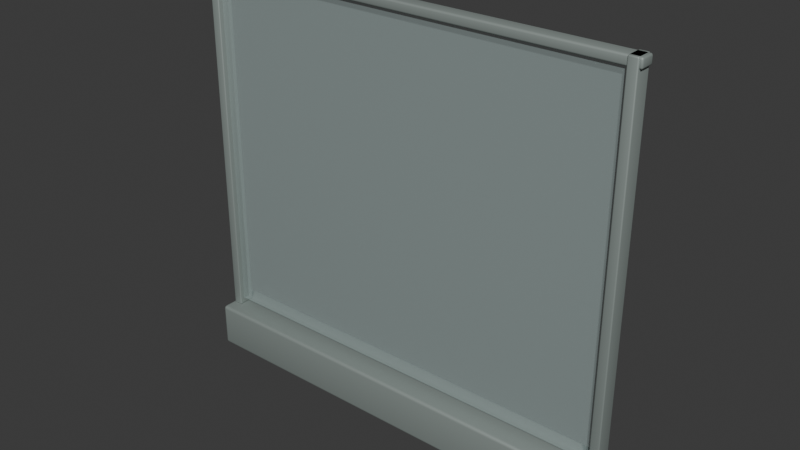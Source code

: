 # Source: balcony-rail-glass.blend  (saved by Blender 5.2.44; exported with 4.5.12 LTS)
import bpy
from mathutils import Matrix  # noqa: F401  (used for matrix-valued properties, if any)

bpy.ops.wm.read_factory_settings(use_empty=True)
scene = bpy.context.scene
scene.name = 'Scene'

# ---- collections
col_collection = bpy.data.collections.new('Collection'); scene.collection.children.link(col_collection)

# ---- materials (node trees are filled in below, after node groups)
mat_variant_surface_metal = bpy.data.materials.new('variant-surface-metal')
mat_variant_surface_metal.diffuse_color = (0.31, 0.36, 0.34, 1.0)
mat_clear_balcony_glass = bpy.data.materials.new('clear-balcony-glass')
mat_clear_balcony_glass.diffuse_color = (0.65, 0.81, 0.79, 1.0)

# ---- material node trees
mat_variant_surface_metal.use_nodes = True; mat_variant_surface_metal.node_tree.nodes.clear()
_N = mat_variant_surface_metal.node_tree.nodes; _L = mat_variant_surface_metal.node_tree.links
n0 = _N.new('ShaderNodeBsdfPrincipled'); n0.name = 'Principled BSDF'; n0.location = (-200, 100)
n0.inputs[0].default_value = (0.31, 0.36, 0.34, 1.0)
n0.inputs[1].default_value = 0.35
n0.inputs[2].default_value = 0.62
n0.inputs[10].default_value = 0.005
n1 = _N.new('ShaderNodeOutputMaterial'); n1.name = 'Material Output'; n1.location = (200, 100)
_L.new(n0.outputs[0], n1.inputs[0])
n1.is_active_output = True
mat_clear_balcony_glass.use_nodes = True; mat_clear_balcony_glass.node_tree.nodes.clear()
_N = mat_clear_balcony_glass.node_tree.nodes; _L = mat_clear_balcony_glass.node_tree.links
n0 = _N.new('ShaderNodeBsdfPrincipled'); n0.name = 'Principled BSDF'; n0.location = (-200, 100)
n0.inputs[0].default_value = (0.65, 0.81, 0.79, 1.0)
n0.inputs[2].default_value = 0.14
n0.inputs[4].default_value = 0.2
n0.inputs[10].default_value = 0.005
n1 = _N.new('ShaderNodeOutputMaterial'); n1.name = 'Material Output'; n1.location = (200, 100)
_L.new(n0.outputs[0], n1.inputs[0])
n1.is_active_output = True

# ---- world
world_world = bpy.data.worlds.new('World'); scene.world = world_world
world_world.use_nodes = True; world_world.node_tree.nodes.clear()
_N = world_world.node_tree.nodes; _L = world_world.node_tree.links
n0 = _N.new('ShaderNodeOutputWorld'); n0.name = 'World Output'; n0.location = (200, 100)
n1 = _N.new('ShaderNodeBackground'); n1.name = 'Background'; n1.location = (-200, 100)
n1.inputs[0].default_value = (0.05088, 0.05088, 0.05088, 1.0)
_L.new(n1.outputs[0], n0.inputs[0])
n0.is_active_output = True
world_world.color = (0.05088, 0.05088, 0.05088)
world_world.sun_shadow_jitter_overblur = 0.0

# ---- meshes
me_cube_087 = bpy.data.meshes.new('Cube.087')
me_cube_087.from_pydata([(-0.592, -0.052, 0.0), (-0.592, -0.06, 0.008), (-0.6, -0.052, 0.008), (-0.592, -0.05599, 0.001069), (-0.596, -0.052, 0.001069), (-0.5958, -0.05583, 0.002107), (-0.596, -0.05893, 0.008), (-0.592, -0.05893, 0.004005), (-0.5958, -0.05789, 0.004174), (-0.5989, -0.052, 0.004005), (-0.5989, -0.05599, 0.008), (-0.5979, -0.05583, 0.004174), (-0.592, -0.06, 0.112), (-0.592, -0.052, 0.12), (-0.6, -0.052, 0.112), (-0.592, -0.05893, 0.116), (-0.596, -0.05893, 0.112), (-0.5958, -0.05789, 0.1158), (-0.596, -0.052, 0.1189), (-0.592, -0.05599, 0.1189), (-0.5958, -0.05583, 0.1179), (-0.5989, -0.05599, 0.112), (-0.5989, -0.052, 0.116), (-0.5979, -0.05583, 0.1158), (-0.592, 0.052, 0.0), (-0.6, 0.052, 0.008), (-0.592, 0.06, 0.008), (-0.596, 0.052, 0.001069), (-0.592, 0.05599, 0.001069), (-0.5958, 0.05583, 0.002107), (-0.5989, 0.05599, 0.008), (-0.5989, 0.052, 0.004005), (-0.5979, 0.05583, 0.004174), (-0.592, 0.05893, 0.004005), (-0.596, 0.05893, 0.008), (-0.5958, 0.05789, 0.004174), (-0.592, 0.052, 0.12), (-0.592, 0.06, 0.112), (-0.6, 0.052, 0.112), (-0.592, 0.05599, 0.1189), (-0.596, 0.052, 0.1189), (-0.5958, 0.05583, 0.1179), (-0.596, 0.05893, 0.112), (-0.592, 0.05893, 0.116), (-0.5958, 0.05789, 0.1158), (-0.5989, 0.052, 0.116), (-0.5989, 0.05599, 0.112), (-0.5979, 0.05583, 0.1158), (0.592, -0.052, 0.0), (0.6, -0.052, 0.008), (0.592, -0.06, 0.008), (0.596, -0.052, 0.001069), (0.592, -0.05599, 0.001069), (0.5958, -0.05583, 0.002107), (0.5989, -0.05599, 0.008), (0.5989, -0.052, 0.004005), (0.5979, -0.05583, 0.004174), (0.592, -0.05893, 0.004005), (0.596, -0.05893, 0.008), (0.5958, -0.05789, 0.004174), (0.592, -0.052, 0.12), (0.592, -0.06, 0.112), (0.6, -0.052, 0.112), (0.592, -0.05599, 0.1189), (0.596, -0.052, 0.1189), (0.5958, -0.05583, 0.1179), (0.596, -0.05893, 0.112), (0.592, -0.05893, 0.116), (0.5958, -0.05789, 0.1158), (0.5989, -0.052, 0.116), (0.5989, -0.05599, 0.112), (0.5979, -0.05583, 0.1158), (0.592, 0.052, 0.0), (0.592, 0.06, 0.008), (0.6, 0.052, 0.008), (0.592, 0.05599, 0.001069), (0.596, 0.052, 0.001069), (0.5958, 0.05583, 0.002107), (0.596, 0.05893, 0.008), (0.592, 0.05893, 0.004005), (0.5958, 0.05789, 0.004174), (0.5989, 0.052, 0.004005), (0.5989, 0.05599, 0.008), (0.5979, 0.05583, 0.004174), (0.592, 0.052, 0.12), (0.6, 0.052, 0.112), (0.592, 0.06, 0.112), (0.596, 0.052, 0.1189), (0.592, 0.05599, 0.1189), (0.5958, 0.05583, 0.1179), (0.5989, 0.05599, 0.112), (0.5989, 0.052, 0.116), (0.5979, 0.05583, 0.1158), (0.592, 0.05893, 0.116), (0.596, 0.05893, 0.112), (0.5958, 0.05789, 0.1158)], [], [(0, 3, 5, 4), (3, 7, 8, 5), (1, 6, 8, 7), (6, 10, 11, 8), (2, 9, 11, 10), (9, 4, 5, 11), (5, 8, 11), (12, 15, 17, 16), (15, 19, 20, 17), (13, 18, 20, 19), (18, 22, 23, 20), (14, 21, 23, 22), (21, 16, 17, 23), (17, 20, 23), (24, 27, 29, 28), (27, 31, 32, 29), (25, 30, 32, 31), (30, 34, 35, 32), (26, 33, 35, 34), (33, 28, 29, 35), (29, 32, 35), (36, 39, 41, 40), (39, 43, 44, 41), (37, 42, 44, 43), (42, 46, 47, 44), (38, 45, 47, 46), (45, 40, 41, 47), (41, 44, 47), (48, 51, 53, 52), (51, 55, 56, 53), (49, 54, 56, 55), (54, 58, 59, 56), (50, 57, 59, 58), (57, 52, 53, 59), (53, 56, 59), (60, 63, 65, 64), (63, 67, 68, 65), (61, 66, 68, 67), (66, 70, 71, 68), (62, 69, 71, 70), (69, 64, 65, 71), (65, 68, 71), (72, 75, 77, 76), (75, 79, 80, 77), (73, 78, 80, 79), (78, 82, 83, 80), (74, 81, 83, 82), (81, 76, 77, 83), (77, 80, 83), (84, 87, 89, 88), (87, 91, 92, 89), (85, 90, 92, 91), (90, 94, 95, 92), (86, 93, 95, 94), (93, 88, 89, 95), (89, 92, 95), (24, 0, 4, 27), (27, 4, 9, 31), (31, 9, 2, 25), (1, 12, 16, 6), (6, 16, 21, 10), (10, 21, 14, 2), (13, 36, 40, 18), (18, 40, 45, 22), (22, 45, 38, 14), (37, 26, 34, 42), (42, 34, 30, 46), (46, 30, 25, 38), (72, 24, 28, 75), (75, 28, 33, 79), (79, 33, 26, 73), (36, 84, 88, 39), (39, 88, 93, 43), (43, 93, 86, 37), (85, 74, 82, 90), (90, 82, 78, 94), (94, 78, 73, 86), (48, 72, 76, 51), (51, 76, 81, 55), (55, 81, 74, 49), (84, 60, 64, 87), (87, 64, 69, 91), (91, 69, 62, 85), (61, 50, 58, 66), (66, 58, 54, 70), (70, 54, 49, 62), (0, 48, 52, 3), (3, 52, 57, 7), (7, 57, 50, 1), (60, 13, 19, 63), (63, 19, 15, 67), (67, 15, 12, 61), (24, 72, 48, 0), (2, 14, 38, 25), (50, 61, 12, 1), (84, 36, 13, 60), (26, 37, 86, 73), (74, 85, 62, 49)])
me_cube_087.polygons.foreach_set('use_smooth', [True] * 98)
_uv = me_cube_087.uv_layers.new(name='UVMap')
_uv.uv.foreach_set('vector', [0.6165, 1.901, 0.6231, 1.901, 0.6228, 1.906, 0.6165, 1.907, 0.2036, 0.01999, 0.1988, 0.01999, 0.1985, 0.01366, 0.2019, 0.01366, 0.1922, 0.01999, 0.1922, 0.01338, 0.1985, 0.01366, 0.1988, 0.01999, 1.03, 0.2036, 1.029, 0.1988, 1.035, 0.1985, 1.036, 0.2019, 1.028, 0.1922, 1.035, 0.1922, 1.035, 0.1985, 1.029, 0.1988, 1.035, 0.1922, 1.041, 0.1922, 1.039, 0.1985, 1.035, 0.1985, 1.039, 0.1985, 1.036, 0.2019, 1.035, 0.1985, 0.01999, 0.01999, 0.01338, 0.01999, 0.01366, 0.01366, 0.01999, 0.01338, 0.645, 1.896, 0.6498, 1.895, 0.6501, 1.901, 0.6467, 1.902, 0.6565, 1.894, 0.6565, 1.901, 0.6501, 1.901, 0.6498, 1.895, 0.6565, 1.901, 0.6565, 1.907, 0.6501, 1.906, 0.6501, 1.901, 0.863, 0.1922, 0.8635, 0.1988, 0.8579, 0.1985, 0.8571, 0.1922, 0.01999, 0.00852, 0.01999, 0.01338, 0.01366, 0.01366, 0.01366, 0.01024, 0.6467, 1.902, 0.6501, 1.901, 0.6501, 1.906, 0.4443, 1.901, 0.4443, 1.907, 0.438, 1.906, 0.4377, 1.901, 1.041, 0.01999, 1.035, 0.01999, 1.035, 0.01366, 1.039, 0.01366, 1.028, 0.01999, 1.029, 0.01338, 1.035, 0.01366, 1.035, 0.01999, 1.029, 0.01338, 1.03, 0.00852, 1.036, 0.01024, 1.035, 0.01366, 0.4043, 1.98, 0.4109, 1.98, 0.4106, 1.986, 0.4043, 1.987, 0.4109, 1.98, 0.4158, 1.98, 0.4141, 1.986, 0.4106, 1.986, 1.039, 0.01366, 1.035, 0.01366, 1.036, 0.01024, 0.8286, 1.894, 0.8352, 1.895, 0.8349, 1.901, 0.8286, 1.901, 0.8352, 1.895, 0.8401, 1.896, 0.8384, 1.902, 0.8349, 1.901, 0.2321, 1.98, 0.2321, 1.987, 0.2258, 1.986, 0.2255, 1.98, 0.2321, 1.987, 0.2321, 1.991, 0.2258, 1.99, 0.2258, 1.986, 0.863, 0.01999, 0.8571, 0.01999, 0.8579, 0.01366, 0.8635, 0.01338, 0.8286, 1.907, 0.8286, 1.901, 0.8349, 1.901, 0.8349, 1.906, 0.8349, 1.901, 0.8384, 1.902, 0.8349, 1.906, 0.6165, 0.0214, 0.6165, 0.01456, 0.6228, 0.01434, 0.6231, 0.0209, 0.6165, 0.01456, 0.6165, 0.00852, 0.6228, 0.01009, 0.6228, 0.01434, 1.035, 0.2321, 1.035, 0.2255, 1.04, 0.2258, 1.041, 0.2321, 0.1922, 1.991, 0.1922, 1.987, 0.1985, 1.986, 0.1985, 1.99, 0.1922, 1.98, 0.1988, 1.98, 0.1985, 1.986, 0.1922, 1.987, 0.6279, 0.01953, 0.6231, 0.0209, 0.6228, 0.01434, 0.6262, 0.01337, 0.6228, 0.01434, 0.6228, 0.01009, 0.6262, 0.01337, 0.6565, 0.01436, 0.6498, 0.01486, 0.6501, 0.009275, 0.6565, 0.00852, 0.00852, 1.98, 0.01338, 1.98, 0.01366, 1.986, 0.01024, 1.986, 0.01999, 1.98, 0.01999, 1.987, 0.01366, 1.986, 0.01338, 1.98, 0.8681, 0.2207, 0.8695, 0.2255, 0.8629, 0.2258, 0.862, 0.2224, 0.87, 0.2321, 0.8632, 0.2321, 0.8629, 0.2258, 0.8695, 0.2255, 0.8632, 0.2321, 0.8571, 0.2321, 0.8587, 0.2258, 0.8629, 0.2258, 0.8587, 0.2258, 0.862, 0.2224, 0.8629, 0.2258, 0.4443, 0.0214, 0.4377, 0.0209, 0.438, 0.01434, 0.4443, 0.01456, 0.4377, 0.0209, 0.4328, 0.01953, 0.4345, 0.01337, 0.438, 0.01434, 0.4043, 0.01999, 0.4043, 0.01338, 0.4106, 0.01366, 0.4109, 0.01999, 0.4043, 0.01338, 0.4043, 0.00852, 0.4106, 0.01024, 0.4106, 0.01366, 1.035, 0.4043, 1.041, 0.4043, 1.04, 0.4106, 1.035, 0.4109, 0.4443, 0.00852, 0.4443, 0.01456, 0.438, 0.01434, 0.438, 0.01009, 0.438, 0.01434, 0.4345, 0.01337, 0.438, 0.01009, 0.8286, 0.01436, 0.8286, 0.00852, 0.8349, 0.009275, 0.8352, 0.01486, 0.8571, 0.4043, 0.8632, 0.4043, 0.8629, 0.4106, 0.8587, 0.4106, 0.87, 0.4043, 0.8695, 0.4109, 0.8629, 0.4106, 0.8632, 0.4043, 0.8695, 0.4109, 0.8681, 0.4158, 0.862, 0.4141, 0.8629, 0.4106, 0.2321, 0.01999, 0.2255, 0.01999, 0.2258, 0.01366, 0.2321, 0.01338, 0.2255, 0.01999, 0.2207, 0.01999, 0.2224, 0.01366, 0.2258, 0.01366, 0.8587, 0.4106, 0.8629, 0.4106, 0.862, 0.4141, 0.4443, 1.901, 0.6165, 1.901, 0.6165, 1.907, 0.4443, 1.907, 1.041, 0.01999, 1.041, 0.1922, 1.035, 0.1922, 1.035, 0.01999, 1.035, 0.01999, 1.035, 0.1922, 1.028, 0.1922, 1.028, 0.01999, 0.1922, 0.01999, 0.01999, 0.01999, 0.01999, 0.01338, 0.1922, 0.01338, 0.1922, 0.01338, 0.01999, 0.01338, 0.01999, 0.00852, 0.1922, 0.00852, 1.029, 0.1988, 0.8635, 0.1988, 0.863, 0.1922, 1.028, 0.1922, 0.6565, 1.894, 0.8286, 1.894, 0.8286, 1.901, 0.6565, 1.901, 0.6565, 1.901, 0.8286, 1.901, 0.8286, 1.907, 0.6565, 1.907, 0.8571, 0.1922, 0.8571, 0.01999, 0.863, 0.01999, 0.863, 0.1922, 0.2321, 1.98, 0.4043, 1.98, 0.4043, 1.987, 0.2321, 1.987, 0.2321, 1.987, 0.4043, 1.987, 0.4043, 1.991, 0.2321, 1.991, 0.8635, 0.01338, 1.029, 0.01338, 1.028, 0.01999, 0.863, 0.01999, 0.4443, 0.0214, 0.4443, 1.901, 0.4377, 1.901, 0.4377, 0.0209, 0.4158, 0.01999, 0.4158, 1.98, 0.4109, 1.98, 0.4109, 0.01999, 0.4109, 0.01999, 0.4109, 1.98, 0.4043, 1.98, 0.4043, 0.01999, 0.8286, 1.894, 0.8286, 0.01436, 0.8352, 0.01486, 0.8352, 1.895, 0.2207, 1.98, 0.2207, 0.01999, 0.2255, 0.01999, 0.2255, 1.98, 0.2255, 1.98, 0.2255, 0.01999, 0.2321, 0.01999, 0.2321, 1.98, 0.87, 0.4043, 1.035, 0.4043, 1.035, 0.4109, 0.8695, 0.4109, 0.2321, 0.00852, 0.4043, 0.00852, 0.4043, 0.01338, 0.2321, 0.01338, 0.2321, 0.01338, 0.4043, 0.01338, 0.4043, 0.01999, 0.2321, 0.01999, 0.6165, 0.0214, 0.4443, 0.0214, 0.4443, 0.01456, 0.6165, 0.01456, 0.6165, 0.01456, 0.4443, 0.01456, 0.4443, 0.00852, 0.6165, 0.00852, 1.041, 0.2321, 1.041, 0.4043, 1.035, 0.4043, 1.035, 0.2321, 0.8286, 0.01436, 0.6565, 0.01436, 0.6565, 0.00852, 0.8286, 0.00852, 0.8571, 0.4043, 0.8571, 0.2321, 0.8632, 0.2321, 0.8632, 0.4043, 0.8632, 0.4043, 0.8632, 0.2321, 0.87, 0.2321, 0.87, 0.4043, 0.01999, 1.98, 0.1922, 1.98, 0.1922, 1.987, 0.01999, 1.987, 0.01999, 1.987, 0.1922, 1.987, 0.1922, 1.991, 0.01999, 1.991, 0.8695, 0.2255, 1.035, 0.2255, 1.035, 0.2321, 0.87, 0.2321, 0.6165, 1.901, 0.6165, 0.0214, 0.6231, 0.0209, 0.6231, 1.901, 0.2036, 0.01999, 0.2036, 1.98, 0.1988, 1.98, 0.1988, 0.01999, 0.1988, 0.01999, 0.1988, 1.98, 0.1922, 1.98, 0.1922, 0.01999, 0.6565, 0.01436, 0.6565, 1.894, 0.6498, 1.895, 0.6498, 0.01486, 0.00852, 1.98, 0.00852, 0.01999, 0.01338, 0.01999, 0.01338, 1.98, 0.01338, 1.98, 0.01338, 0.01999, 0.01999, 0.01999, 0.01999, 1.98, 0.4443, 1.901, 0.4443, 0.0214, 0.6165, 0.0214, 0.6165, 1.901, 1.028, 0.1922, 0.863, 0.1922, 0.863, 0.01999, 1.028, 0.01999, 0.1922, 1.98, 0.01999, 1.98, 0.01999, 0.01999, 0.1922, 0.01999, 0.8286, 0.01436, 0.8286, 1.894, 0.6565, 1.894, 0.6565, 0.01436, 0.4043, 1.98, 0.2321, 1.98, 0.2321, 0.01999, 0.4043, 0.01999, 1.035, 0.4043, 0.87, 0.4043, 0.87, 0.2321, 1.035, 0.2321])
me_cube_087.materials.append(mat_variant_surface_metal)
me_cube_087.update()
me_cube_088 = bpy.data.meshes.new('Cube.088')
me_cube_088.from_pydata([(-0.573, -0.007, 0.135), (-0.573, -0.009, 0.137), (-0.575, -0.007, 0.137), (-0.573, -0.007999, 0.1353), (-0.574, -0.007, 0.1353), (-0.574, -0.007956, 0.1355), (-0.574, -0.008733, 0.137), (-0.573, -0.008733, 0.136), (-0.574, -0.008473, 0.136), (-0.5747, -0.007, 0.136), (-0.5747, -0.007999, 0.137), (-0.5745, -0.007956, 0.136), (-0.573, -0.009, 1.083), (-0.573, -0.007, 1.085), (-0.575, -0.007, 1.083), (-0.573, -0.008733, 1.084), (-0.574, -0.008733, 1.083), (-0.574, -0.008473, 1.084), (-0.574, -0.007, 1.085), (-0.573, -0.007999, 1.085), (-0.574, -0.007956, 1.084), (-0.5747, -0.007999, 1.083), (-0.5747, -0.007, 1.084), (-0.5745, -0.007956, 1.084), (-0.573, 0.007, 0.135), (-0.575, 0.007, 0.137), (-0.573, 0.009, 0.137), (-0.574, 0.007, 0.1353), (-0.573, 0.007999, 0.1353), (-0.574, 0.007956, 0.1355), (-0.5747, 0.007999, 0.137), (-0.5747, 0.007, 0.136), (-0.5745, 0.007956, 0.136), (-0.573, 0.008733, 0.136), (-0.574, 0.008733, 0.137), (-0.574, 0.008473, 0.136), (-0.573, 0.007, 1.085), (-0.573, 0.009, 1.083), (-0.575, 0.007, 1.083), (-0.573, 0.007999, 1.085), (-0.574, 0.007, 1.085), (-0.574, 0.007956, 1.084), (-0.574, 0.008733, 1.083), (-0.573, 0.008733, 1.084), (-0.574, 0.008473, 1.084), (-0.5747, 0.007, 1.084), (-0.5747, 0.007999, 1.083), (-0.5745, 0.007956, 1.084), (0.573, -0.007, 0.135), (0.575, -0.007, 0.137), (0.573, -0.009, 0.137), (0.574, -0.007, 0.1353), (0.573, -0.007999, 0.1353), (0.574, -0.007956, 0.1355), (0.5747, -0.007999, 0.137), (0.5747, -0.007, 0.136), (0.5745, -0.007956, 0.136), (0.573, -0.008733, 0.136), (0.574, -0.008733, 0.137), (0.574, -0.008473, 0.136), (0.573, -0.007, 1.085), (0.573, -0.009, 1.083), (0.575, -0.007, 1.083), (0.573, -0.007999, 1.085), (0.574, -0.007, 1.085), (0.574, -0.007956, 1.084), (0.574, -0.008733, 1.083), (0.573, -0.008733, 1.084), (0.574, -0.008473, 1.084), (0.5747, -0.007, 1.084), (0.5747, -0.007999, 1.083), (0.5745, -0.007956, 1.084), (0.573, 0.007, 0.135), (0.573, 0.009, 0.137), (0.575, 0.007, 0.137), (0.573, 0.007999, 0.1353), (0.574, 0.007, 0.1353), (0.574, 0.007956, 0.1355), (0.574, 0.008733, 0.137), (0.573, 0.008733, 0.136), (0.574, 0.008473, 0.136), (0.5747, 0.007, 0.136), (0.5747, 0.007999, 0.137), (0.5745, 0.007956, 0.136), (0.573, 0.007, 1.085), (0.575, 0.007, 1.083), (0.573, 0.009, 1.083), (0.574, 0.007, 1.085), (0.573, 0.007999, 1.085), (0.574, 0.007956, 1.084), (0.5747, 0.007999, 1.083), (0.5747, 0.007, 1.084), (0.5745, 0.007956, 1.084), (0.573, 0.008733, 1.084), (0.574, 0.008733, 1.083), (0.574, 0.008473, 1.084)], [], [(0, 3, 5, 4), (3, 7, 8, 5), (1, 6, 8, 7), (6, 10, 11, 8), (2, 9, 11, 10), (9, 4, 5, 11), (5, 8, 11), (12, 15, 17, 16), (15, 19, 20, 17), (13, 18, 20, 19), (18, 22, 23, 20), (14, 21, 23, 22), (21, 16, 17, 23), (17, 20, 23), (24, 27, 29, 28), (27, 31, 32, 29), (25, 30, 32, 31), (30, 34, 35, 32), (26, 33, 35, 34), (33, 28, 29, 35), (29, 32, 35), (36, 39, 41, 40), (39, 43, 44, 41), (37, 42, 44, 43), (42, 46, 47, 44), (38, 45, 47, 46), (45, 40, 41, 47), (41, 44, 47), (48, 51, 53, 52), (51, 55, 56, 53), (49, 54, 56, 55), (54, 58, 59, 56), (50, 57, 59, 58), (57, 52, 53, 59), (53, 56, 59), (60, 63, 65, 64), (63, 67, 68, 65), (61, 66, 68, 67), (66, 70, 71, 68), (62, 69, 71, 70), (69, 64, 65, 71), (65, 68, 71), (72, 75, 77, 76), (75, 79, 80, 77), (73, 78, 80, 79), (78, 82, 83, 80), (74, 81, 83, 82), (81, 76, 77, 83), (77, 80, 83), (84, 87, 89, 88), (87, 91, 92, 89), (85, 90, 92, 91), (90, 94, 95, 92), (86, 93, 95, 94), (93, 88, 89, 95), (89, 92, 95), (24, 0, 4, 27), (27, 4, 9, 31), (31, 9, 2, 25), (1, 12, 16, 6), (6, 16, 21, 10), (10, 21, 14, 2), (13, 36, 40, 18), (18, 40, 45, 22), (22, 45, 38, 14), (37, 26, 34, 42), (42, 34, 30, 46), (46, 30, 25, 38), (72, 24, 28, 75), (75, 28, 33, 79), (79, 33, 26, 73), (36, 84, 88, 39), (39, 88, 93, 43), (43, 93, 86, 37), (85, 74, 82, 90), (90, 82, 78, 94), (94, 78, 73, 86), (48, 72, 76, 51), (51, 76, 81, 55), (55, 81, 74, 49), (84, 60, 64, 87), (87, 64, 69, 91), (91, 69, 62, 85), (61, 50, 58, 66), (66, 58, 54, 70), (70, 54, 49, 62), (0, 48, 52, 3), (3, 52, 57, 7), (7, 57, 50, 1), (60, 13, 19, 63), (63, 19, 15, 67), (67, 15, 12, 61), (24, 72, 48, 0), (2, 14, 38, 25), (50, 61, 12, 1), (84, 36, 13, 60), (26, 37, 86, 73), (74, 85, 62, 49)])
me_cube_088.polygons.foreach_set('use_smooth', [True] * 98)
_uv = me_cube_088.uv_layers.new(name='UVMap')
_uv.uv.foreach_set('vector', [1.911, 0.009658, 1.91, 0.009583, 1.91, 0.008607, 1.911, 0.00864, 1.91, 0.009583, 1.91, 0.009379, 1.91, 0.008463, 1.91, 0.008607, 0.9415, 0.009449, 0.9415, 0.008465, 0.9425, 0.008506, 0.9425, 0.009449, 0.9415, 0.008465, 0.9415, 0.007741, 0.9425, 0.007997, 0.9425, 0.008506, 1.977, 0.9036, 1.977, 0.9045, 1.976, 0.9044, 1.976, 0.9036, 1.911, 0.007741, 1.911, 0.00864, 1.91, 0.008607, 1.91, 0.007975, 1.91, 0.008607, 1.91, 0.008463, 1.91, 0.007975, 0.009449, 0.009448, 0.008465, 0.009449, 0.008506, 0.008506, 0.009449, 0.008465, 0.008465, 0.009449, 0.007741, 0.009449, 0.007997, 0.008506, 0.008506, 0.008506, 1.958, 0.00861, 1.958, 0.007741, 1.959, 0.007854, 1.959, 0.008685, 1.977, 0.007741, 1.977, 0.00864, 1.976, 0.008607, 1.976, 0.007975, 1.977, 0.009658, 1.976, 0.009583, 1.976, 0.008607, 1.977, 0.00864, 1.976, 0.009583, 1.975, 0.009379, 1.975, 0.008463, 1.976, 0.008607, 1.975, 0.008463, 1.976, 0.007975, 1.976, 0.008607, 1.925, 0.009658, 1.925, 0.00864, 1.926, 0.008607, 1.926, 0.009583, 1.925, 0.00864, 1.925, 0.007741, 1.926, 0.007975, 1.926, 0.008607, 1.991, 0.9036, 1.992, 0.9036, 1.991, 0.9044, 1.991, 0.9045, 1.892, 1.14, 1.892, 1.14, 1.893, 1.14, 1.893, 1.14, 1.892, 1.139, 1.893, 1.139, 1.893, 1.14, 1.892, 1.14, 1.927, 0.009379, 1.926, 0.009583, 1.926, 0.008607, 1.927, 0.008463, 1.926, 0.008607, 1.926, 0.007975, 1.927, 0.008463, 1.944, 0.00861, 1.943, 0.008685, 1.943, 0.007854, 1.944, 0.007741, 0.9587, 1.139, 0.9594, 1.139, 0.9595, 1.14, 0.959, 1.14, 0.9604, 1.139, 0.9604, 1.14, 0.9595, 1.14, 0.9594, 1.139, 1.992, 0.009379, 1.992, 0.009583, 1.991, 0.008607, 1.992, 0.008463, 1.991, 0.009658, 1.991, 0.00864, 1.991, 0.008607, 1.992, 0.009583, 1.991, 0.00864, 1.991, 0.007741, 1.991, 0.007975, 1.991, 0.008607, 1.991, 0.007975, 1.992, 0.008463, 1.991, 0.008607, 1.911, 1.093, 1.911, 1.094, 1.91, 1.093, 1.91, 1.093, 1.991, 1.817, 1.991, 1.816, 1.991, 1.816, 1.991, 1.817, 1.991, 1.815, 1.992, 1.815, 1.991, 1.816, 1.991, 1.816, 1.992, 1.815, 1.992, 1.815, 1.992, 1.816, 1.991, 1.816, 0.9415, 1.139, 0.9425, 1.139, 0.9425, 1.14, 0.9415, 1.14, 0.9425, 1.139, 0.9432, 1.139, 0.943, 1.14, 0.9425, 1.14, 1.991, 1.817, 1.991, 1.816, 1.992, 1.816, 1.958, 1.092, 1.959, 1.092, 1.959, 1.093, 1.958, 1.093, 1.959, 1.092, 1.96, 1.092, 1.959, 1.093, 1.959, 1.093, 0.009449, 1.139, 0.009449, 1.14, 0.008506, 1.14, 0.008465, 1.139, 0.009449, 1.14, 0.009449, 1.14, 0.008506, 1.14, 0.008506, 1.14, 1.991, 0.9209, 1.991, 0.92, 1.991, 0.9201, 1.992, 0.9209, 1.958, 1.094, 1.958, 1.093, 1.959, 1.093, 1.959, 1.093, 1.959, 1.093, 1.959, 1.093, 1.959, 1.093, 1.925, 1.093, 1.926, 1.093, 1.926, 1.093, 1.925, 1.094, 1.894, 0.009449, 1.893, 0.009449, 1.893, 0.008506, 1.894, 0.008506, 1.892, 0.009449, 1.892, 0.008465, 1.893, 0.008506, 1.893, 0.009449, 1.975, 1.815, 1.976, 1.815, 1.976, 1.816, 1.975, 1.816, 1.977, 1.815, 1.977, 1.816, 1.976, 1.816, 1.976, 1.815, 1.977, 1.816, 1.977, 1.817, 1.976, 1.817, 1.976, 1.816, 1.976, 1.817, 1.975, 1.816, 1.976, 1.816, 1.944, 1.092, 1.944, 1.093, 1.943, 1.093, 1.943, 1.092, 1.944, 1.093, 1.944, 1.094, 1.943, 1.093, 1.943, 1.093, 1.977, 0.9209, 1.976, 0.9209, 1.976, 0.9201, 1.977, 0.92, 0.9604, 0.007741, 0.9604, 0.008465, 0.9595, 0.008506, 0.9595, 0.007997, 0.9604, 0.009448, 0.9594, 0.009449, 0.9595, 0.008506, 0.9604, 0.008465, 1.942, 1.092, 1.943, 1.092, 1.943, 1.093, 1.943, 1.093, 1.943, 1.093, 1.943, 1.093, 1.943, 1.093, 1.925, 0.009658, 1.911, 0.009658, 1.911, 0.00864, 1.925, 0.00864, 1.925, 0.00864, 1.911, 0.00864, 1.911, 0.007741, 1.925, 0.007741, 1.991, 0.9045, 1.977, 0.9045, 1.977, 0.9036, 1.991, 0.9036, 0.9415, 0.009449, 0.009449, 0.009448, 0.009449, 0.008465, 0.9415, 0.008465, 0.9415, 0.008465, 0.009449, 0.008465, 0.009449, 0.007741, 0.9415, 0.007741, 1.976, 0.9036, 1.976, 0.009583, 1.977, 0.009658, 1.977, 0.9036, 1.958, 0.00861, 1.944, 0.00861, 1.944, 0.007741, 1.958, 0.007741, 1.977, 0.007741, 1.991, 0.007741, 1.991, 0.00864, 1.977, 0.00864, 1.977, 0.00864, 1.991, 0.00864, 1.991, 0.009658, 1.977, 0.009658, 0.9604, 1.139, 1.892, 1.139, 1.892, 1.14, 0.9604, 1.14, 0.9604, 1.14, 1.892, 1.14, 1.892, 1.14, 0.9604, 1.14, 1.992, 0.009583, 1.992, 0.9036, 1.991, 0.9036, 1.991, 0.009658, 1.925, 1.093, 1.925, 0.009658, 1.926, 0.009583, 1.926, 1.093, 1.894, 0.009449, 1.894, 1.139, 1.893, 1.139, 1.893, 0.009449, 1.893, 0.009449, 1.893, 1.139, 1.892, 1.139, 1.892, 0.009449, 1.944, 0.00861, 1.944, 1.092, 1.943, 1.092, 1.943, 0.008685, 0.9587, 1.139, 0.9587, 0.009449, 0.9594, 0.009449, 0.9594, 1.139, 0.9594, 1.139, 0.9594, 0.009449, 0.9604, 0.009448, 0.9604, 1.139, 1.977, 0.9209, 1.977, 1.815, 1.976, 1.815, 1.976, 0.9209, 0.9604, 0.007741, 1.892, 0.007741, 1.892, 0.008465, 0.9604, 0.008465, 0.9604, 0.008465, 1.892, 0.008465, 1.892, 0.009449, 0.9604, 0.009448, 1.911, 1.093, 1.925, 1.093, 1.925, 1.094, 1.911, 1.094, 1.991, 1.817, 1.977, 1.817, 1.977, 1.816, 1.991, 1.816, 1.991, 1.816, 1.977, 1.816, 1.977, 1.815, 1.991, 1.815, 1.944, 1.092, 1.958, 1.092, 1.958, 1.093, 1.944, 1.093, 1.944, 1.093, 1.958, 1.093, 1.958, 1.094, 1.944, 1.094, 1.977, 0.92, 1.991, 0.92, 1.991, 0.9209, 1.977, 0.9209, 0.009449, 1.139, 0.9415, 1.139, 0.9415, 1.14, 0.009449, 1.14, 0.009449, 1.14, 0.9415, 1.14, 0.9415, 1.14, 0.009449, 1.14, 1.992, 0.9209, 1.992, 1.815, 1.991, 1.815, 1.991, 0.9209, 1.911, 0.009658, 1.911, 1.093, 1.91, 1.093, 1.91, 0.009583, 0.9432, 0.009449, 0.9432, 1.139, 0.9425, 1.139, 0.9425, 0.009449, 0.9425, 0.009449, 0.9425, 1.139, 0.9415, 1.139, 0.9415, 0.009449, 1.958, 1.092, 1.958, 0.00861, 1.959, 0.008685, 1.959, 1.092, 0.007741, 1.139, 0.007741, 0.009449, 0.008465, 0.009449, 0.008465, 1.139, 0.008465, 1.139, 0.008465, 0.009449, 0.009449, 0.009448, 0.009449, 1.139, 1.925, 0.009658, 1.925, 1.093, 1.911, 1.093, 1.911, 0.009658, 1.977, 0.9036, 1.977, 0.009658, 1.991, 0.009658, 1.991, 0.9036, 0.9415, 1.139, 0.009449, 1.139, 0.009449, 0.009448, 0.9415, 0.009449, 1.944, 1.092, 1.944, 0.00861, 1.958, 0.00861, 1.958, 1.092, 1.892, 1.139, 0.9604, 1.139, 0.9604, 0.009448, 1.892, 0.009449, 1.977, 1.815, 1.977, 0.9209, 1.991, 0.9209, 1.991, 1.815])
me_cube_088.materials.append(mat_clear_balcony_glass)
me_cube_088.update()
me_cube_089 = bpy.data.meshes.new('Cube.089')
me_cube_089.from_pydata([(-0.595, -0.015, 1.075), (-0.595, -0.02, 1.08), (-0.6, -0.015, 1.08), (-0.595, -0.0175, 1.076), (-0.5975, -0.015, 1.076), (-0.5974, -0.01739, 1.076), (-0.5975, -0.01933, 1.08), (-0.595, -0.01933, 1.078), (-0.5974, -0.01868, 1.078), (-0.5993, -0.015, 1.078), (-0.5993, -0.0175, 1.08), (-0.5987, -0.01739, 1.078), (-0.595, -0.02, 1.095), (-0.595, -0.015, 1.1), (-0.6, -0.015, 1.095), (-0.595, -0.01933, 1.097), (-0.5975, -0.01933, 1.095), (-0.5974, -0.01868, 1.097), (-0.5975, -0.015, 1.099), (-0.595, -0.0175, 1.099), (-0.5974, -0.01739, 1.099), (-0.5993, -0.0175, 1.095), (-0.5993, -0.015, 1.097), (-0.5987, -0.01739, 1.097), (-0.595, 0.015, 1.075), (-0.6, 0.015, 1.08), (-0.595, 0.02, 1.08), (-0.5975, 0.015, 1.076), (-0.595, 0.0175, 1.076), (-0.5974, 0.01739, 1.076), (-0.5993, 0.0175, 1.08), (-0.5993, 0.015, 1.078), (-0.5987, 0.01739, 1.078), (-0.595, 0.01933, 1.078), (-0.5975, 0.01933, 1.08), (-0.5974, 0.01868, 1.078), (-0.595, 0.015, 1.1), (-0.595, 0.02, 1.095), (-0.6, 0.015, 1.095), (-0.595, 0.0175, 1.099), (-0.5975, 0.015, 1.099), (-0.5974, 0.01739, 1.099), (-0.5975, 0.01933, 1.095), (-0.595, 0.01933, 1.097), (-0.5974, 0.01868, 1.097), (-0.5993, 0.015, 1.097), (-0.5993, 0.0175, 1.095), (-0.5987, 0.01739, 1.097), (0.595, -0.015, 1.075), (0.6, -0.015, 1.08), (0.595, -0.02, 1.08), (0.5975, -0.015, 1.076), (0.595, -0.0175, 1.076), (0.5974, -0.01739, 1.076), (0.5993, -0.0175, 1.08), (0.5993, -0.015, 1.078), (0.5987, -0.01739, 1.078), (0.595, -0.01933, 1.078), (0.5975, -0.01933, 1.08), (0.5974, -0.01868, 1.078), (0.595, -0.015, 1.1), (0.595, -0.02, 1.095), (0.6, -0.015, 1.095), (0.595, -0.0175, 1.099), (0.5975, -0.015, 1.099), (0.5974, -0.01739, 1.099), (0.5975, -0.01933, 1.095), (0.595, -0.01933, 1.097), (0.5974, -0.01868, 1.097), (0.5993, -0.015, 1.097), (0.5993, -0.0175, 1.095), (0.5987, -0.01739, 1.097), (0.595, 0.015, 1.075), (0.595, 0.02, 1.08), (0.6, 0.015, 1.08), (0.595, 0.0175, 1.076), (0.5975, 0.015, 1.076), (0.5974, 0.01739, 1.076), (0.5975, 0.01933, 1.08), (0.595, 0.01933, 1.078), (0.5974, 0.01868, 1.078), (0.5993, 0.015, 1.078), (0.5993, 0.0175, 1.08), (0.5987, 0.01739, 1.078), (0.595, 0.015, 1.1), (0.6, 0.015, 1.095), (0.595, 0.02, 1.095), (0.5975, 0.015, 1.099), (0.595, 0.0175, 1.099), (0.5974, 0.01739, 1.099), (0.5993, 0.0175, 1.095), (0.5993, 0.015, 1.097), (0.5987, 0.01739, 1.097), (0.595, 0.01933, 1.097), (0.5975, 0.01933, 1.095), (0.5974, 0.01868, 1.097)], [], [(0, 3, 5, 4), (3, 7, 8, 5), (1, 6, 8, 7), (6, 10, 11, 8), (2, 9, 11, 10), (9, 4, 5, 11), (5, 8, 11), (12, 15, 17, 16), (15, 19, 20, 17), (13, 18, 20, 19), (18, 22, 23, 20), (14, 21, 23, 22), (21, 16, 17, 23), (17, 20, 23), (24, 27, 29, 28), (27, 31, 32, 29), (25, 30, 32, 31), (30, 34, 35, 32), (26, 33, 35, 34), (33, 28, 29, 35), (29, 32, 35), (36, 39, 41, 40), (39, 43, 44, 41), (37, 42, 44, 43), (42, 46, 47, 44), (38, 45, 47, 46), (45, 40, 41, 47), (41, 44, 47), (48, 51, 53, 52), (51, 55, 56, 53), (49, 54, 56, 55), (54, 58, 59, 56), (50, 57, 59, 58), (57, 52, 53, 59), (53, 56, 59), (60, 63, 65, 64), (63, 67, 68, 65), (61, 66, 68, 67), (66, 70, 71, 68), (62, 69, 71, 70), (69, 64, 65, 71), (65, 68, 71), (72, 75, 77, 76), (75, 79, 80, 77), (73, 78, 80, 79), (78, 82, 83, 80), (74, 81, 83, 82), (81, 76, 77, 83), (77, 80, 83), (84, 87, 89, 88), (87, 91, 92, 89), (85, 90, 92, 91), (90, 94, 95, 92), (86, 93, 95, 94), (93, 88, 89, 95), (89, 92, 95), (24, 0, 4, 27), (27, 4, 9, 31), (31, 9, 2, 25), (1, 12, 16, 6), (6, 16, 21, 10), (10, 21, 14, 2), (13, 36, 40, 18), (18, 40, 45, 22), (22, 45, 38, 14), (37, 26, 34, 42), (42, 34, 30, 46), (46, 30, 25, 38), (72, 24, 28, 75), (75, 28, 33, 79), (79, 33, 26, 73), (36, 84, 88, 39), (39, 88, 93, 43), (43, 93, 86, 37), (85, 74, 82, 90), (90, 82, 78, 94), (94, 78, 73, 86), (48, 72, 76, 51), (51, 76, 81, 55), (55, 81, 74, 49), (84, 60, 64, 87), (87, 64, 69, 91), (91, 69, 62, 85), (61, 50, 58, 66), (66, 58, 54, 70), (70, 54, 49, 62), (0, 48, 52, 3), (3, 52, 57, 7), (7, 57, 50, 1), (60, 13, 19, 63), (63, 19, 15, 67), (67, 15, 12, 61), (24, 72, 48, 0), (2, 14, 38, 25), (50, 61, 12, 1), (84, 36, 13, 60), (26, 37, 86, 73), (74, 85, 62, 49)])
me_cube_089.polygons.foreach_set('use_smooth', [True] * 98)
_uv = me_cube_089.uv_layers.new(name='UVMap')
_uv.uv.foreach_set('vector', [0.06112, 1.989, 0.06527, 1.989, 0.06509, 1.993, 0.06112, 1.993, 0.1487, 1.907, 0.1518, 1.906, 0.152, 1.91, 0.1498, 1.91, 0.1559, 1.905, 0.1559, 1.91, 0.152, 1.91, 0.1518, 1.906, 0.1559, 1.91, 0.1559, 1.914, 0.152, 1.913, 0.152, 1.91, 0.2412, 0.08159, 0.2374, 0.08208, 0.2379, 0.07845, 0.2415, 0.07781, 0.06112, 1.996, 0.06112, 1.993, 0.06509, 1.993, 0.06509, 1.995, 0.1498, 1.91, 0.152, 1.91, 0.152, 1.913, 0.1809, 1.905, 0.185, 1.906, 0.1849, 1.91, 0.1809, 1.91, 0.185, 1.906, 0.1881, 1.907, 0.187, 1.91, 0.1849, 1.91, 0.08358, 1.989, 0.08358, 1.993, 0.07961, 1.993, 0.07943, 1.989, 0.2734, 0.0807, 0.2697, 0.08018, 0.2698, 0.07657, 0.2724, 0.07694, 0.2654, 0.08016, 0.2657, 0.07638, 0.2698, 0.07657, 0.2697, 0.08018, 0.1809, 1.914, 0.1809, 1.91, 0.1849, 1.91, 0.1849, 1.913, 0.1849, 1.91, 0.187, 1.91, 0.1849, 1.913, 0.01123, 1.989, 0.01123, 1.993, 0.007259, 1.993, 0.007083, 1.989, 0.01123, 1.993, 0.01123, 1.996, 0.007259, 1.995, 0.007259, 1.993, 0.2412, 0.1301, 0.2415, 0.1344, 0.2379, 0.1347, 0.2374, 0.1306, 0.2415, 0.1344, 0.2422, 0.138, 0.2384, 0.1372, 0.2379, 0.1347, 0.2252, 1.987, 0.2294, 1.987, 0.2292, 1.991, 0.2252, 1.991, 0.004032, 1.989, 0.007083, 1.989, 0.007259, 1.993, 0.005111, 1.993, 0.007259, 1.993, 0.007259, 1.995, 0.005111, 1.993, 0.1335, 1.989, 0.1376, 1.989, 0.1374, 1.993, 0.1335, 1.993, 0.1376, 1.989, 0.1407, 1.989, 0.1396, 1.993, 0.1374, 1.993, 0.2003, 1.987, 0.2003, 1.991, 0.1963, 1.991, 0.1961, 1.987, 0.2664, 0.1366, 0.2657, 0.1329, 0.2698, 0.1328, 0.2703, 0.1354, 0.2654, 0.1286, 0.2697, 0.1287, 0.2698, 0.1328, 0.2657, 0.1329, 0.2697, 0.1287, 0.2734, 0.1292, 0.2724, 0.1331, 0.2698, 0.1328, 0.2724, 0.1331, 0.2703, 0.1354, 0.2698, 0.1328, 0.06112, 0.01016, 0.06112, 0.006004, 0.06509, 0.00618, 0.06527, 0.01016, 0.2768, 0.01123, 0.2737, 0.01123, 0.2736, 0.007259, 0.2757, 0.007259, 0.2696, 0.01123, 0.2696, 0.007083, 0.2736, 0.007259, 0.2737, 0.01123, 0.2696, 0.007083, 0.2696, 0.004032, 0.2736, 0.005111, 0.2736, 0.007259, 0.1559, 0.007699, 0.1518, 0.008013, 0.152, 0.004505, 0.1559, 0.004032, 0.06832, 0.01016, 0.06527, 0.01016, 0.06509, 0.00618, 0.06724, 0.00618, 0.06509, 0.00618, 0.06509, 0.004032, 0.06724, 0.00618, 0.08358, 0.01016, 0.07943, 0.01016, 0.07961, 0.00618, 0.08358, 0.006004, 0.07943, 0.01016, 0.07638, 0.01016, 0.07746, 0.00618, 0.07961, 0.00618, 0.1809, 0.007699, 0.1809, 0.004032, 0.1849, 0.004505, 0.185, 0.008013, 0.2447, 0.004032, 0.2447, 0.007083, 0.2407, 0.007259, 0.2407, 0.005111, 0.2447, 0.01123, 0.2405, 0.01123, 0.2407, 0.007259, 0.2447, 0.007083, 0.2405, 0.01123, 0.2374, 0.01123, 0.2385, 0.007259, 0.2407, 0.007259, 0.07961, 0.00618, 0.07746, 0.00618, 0.07961, 0.004032, 0.01123, 0.01016, 0.007083, 0.01016, 0.007259, 0.00618, 0.01123, 0.006004, 0.007083, 0.01016, 0.004032, 0.01016, 0.005111, 0.00618, 0.007259, 0.00618, 0.2252, 0.008183, 0.2252, 0.004032, 0.2292, 0.004207, 0.2294, 0.008183, 0.2696, 0.06832, 0.2696, 0.06527, 0.2736, 0.06509, 0.2736, 0.06724, 0.2696, 0.06112, 0.2737, 0.06112, 0.2736, 0.06509, 0.2696, 0.06527, 0.2737, 0.06112, 0.2768, 0.06112, 0.2757, 0.06509, 0.2736, 0.06509, 0.007259, 0.00618, 0.005111, 0.00618, 0.007259, 0.004032, 0.1335, 0.01016, 0.1335, 0.006004, 0.1374, 0.00618, 0.1376, 0.01016, 0.2374, 0.06112, 0.2405, 0.06112, 0.2407, 0.06509, 0.2385, 0.06509, 0.2447, 0.06112, 0.2447, 0.06527, 0.2407, 0.06509, 0.2405, 0.06112, 0.2447, 0.06527, 0.2447, 0.06832, 0.2407, 0.06724, 0.2407, 0.06509, 0.2003, 0.008183, 0.1961, 0.008183, 0.1963, 0.004207, 0.2003, 0.004032, 0.1407, 0.01016, 0.1376, 0.01016, 0.1374, 0.00618, 0.1396, 0.00618, 0.1374, 0.00618, 0.1374, 0.004032, 0.1396, 0.00618, 0.01123, 1.989, 0.06112, 1.989, 0.06112, 1.993, 0.01123, 1.993, 0.01123, 1.993, 0.06112, 1.993, 0.06112, 1.996, 0.01123, 1.996, 0.2374, 0.1306, 0.2374, 0.08208, 0.2412, 0.08159, 0.2412, 0.1301, 0.1559, 1.905, 0.1809, 1.905, 0.1809, 1.91, 0.1559, 1.91, 0.1559, 1.91, 0.1809, 1.91, 0.1809, 1.914, 0.1559, 1.914, 0.2415, 0.07781, 0.2657, 0.07638, 0.2654, 0.08016, 0.2412, 0.08159, 0.08358, 1.989, 0.1335, 1.989, 0.1335, 1.993, 0.08358, 1.993, 0.2734, 0.0807, 0.2734, 0.1292, 0.2697, 0.1287, 0.2697, 0.08018, 0.2697, 0.08018, 0.2697, 0.1287, 0.2654, 0.1286, 0.2654, 0.08016, 0.2003, 1.987, 0.2252, 1.987, 0.2252, 1.991, 0.2003, 1.991, 0.2664, 0.1366, 0.2422, 0.138, 0.2415, 0.1344, 0.2657, 0.1329, 0.2657, 0.1329, 0.2415, 0.1344, 0.2412, 0.1301, 0.2654, 0.1286, 0.01123, 0.01016, 0.01123, 1.989, 0.007083, 1.989, 0.007083, 0.01016, 0.007083, 0.01016, 0.007083, 1.989, 0.004032, 1.989, 0.004032, 0.01016, 0.2294, 0.008183, 0.2294, 1.987, 0.2252, 1.987, 0.2252, 0.008183, 0.1335, 1.989, 0.1335, 0.01016, 0.1376, 0.01016, 0.1376, 1.989, 0.1376, 1.989, 0.1376, 0.01016, 0.1407, 0.01016, 0.1407, 1.989, 0.1961, 1.987, 0.1961, 0.008183, 0.2003, 0.008183, 0.2003, 1.987, 0.2447, 0.06112, 0.2696, 0.06112, 0.2696, 0.06527, 0.2447, 0.06527, 0.2447, 0.06527, 0.2696, 0.06527, 0.2696, 0.06832, 0.2447, 0.06832, 0.2003, 0.004032, 0.2252, 0.004032, 0.2252, 0.008183, 0.2003, 0.008183, 0.06112, 0.01016, 0.01123, 0.01016, 0.01123, 0.006004, 0.06112, 0.006004, 0.2768, 0.01123, 0.2768, 0.06112, 0.2737, 0.06112, 0.2737, 0.01123, 0.2737, 0.01123, 0.2737, 0.06112, 0.2696, 0.06112, 0.2696, 0.01123, 0.1335, 0.01016, 0.08358, 0.01016, 0.08358, 0.006004, 0.1335, 0.006004, 0.2374, 0.06112, 0.2374, 0.01123, 0.2405, 0.01123, 0.2405, 0.06112, 0.2405, 0.06112, 0.2405, 0.01123, 0.2447, 0.01123, 0.2447, 0.06112, 0.1809, 0.007699, 0.1559, 0.007699, 0.1559, 0.004032, 0.1809, 0.004032, 0.2447, 0.004032, 0.2696, 0.004032, 0.2696, 0.007083, 0.2447, 0.007083, 0.2447, 0.007083, 0.2696, 0.007083, 0.2696, 0.01123, 0.2447, 0.01123, 0.06112, 1.989, 0.06112, 0.01016, 0.06527, 0.01016, 0.06527, 1.989, 0.06527, 1.989, 0.06527, 0.01016, 0.06832, 0.01016, 0.06832, 1.989, 0.1518, 1.906, 0.1518, 0.008013, 0.1559, 0.007699, 0.1559, 1.905, 0.08358, 0.01016, 0.08358, 1.989, 0.07943, 1.989, 0.07943, 0.01016, 0.07943, 0.01016, 0.07943, 1.989, 0.07638, 1.989, 0.07638, 0.01016, 0.185, 0.008013, 0.185, 1.906, 0.1809, 1.905, 0.1809, 0.007699, 0.01123, 1.989, 0.01123, 0.01016, 0.06112, 0.01016, 0.06112, 1.989, 0.2412, 0.08159, 0.2654, 0.08016, 0.2654, 0.1286, 0.2412, 0.1301, 0.1559, 0.007699, 0.1809, 0.007699, 0.1809, 1.905, 0.1559, 1.905, 0.1335, 0.01016, 0.1335, 1.989, 0.08358, 1.989, 0.08358, 0.01016, 0.2252, 1.987, 0.2003, 1.987, 0.2003, 0.008183, 0.2252, 0.008183, 0.2696, 0.06112, 0.2447, 0.06112, 0.2447, 0.01123, 0.2696, 0.01123])
me_cube_089.materials.append(mat_variant_surface_metal)
me_cube_089.update()
me_cube_090 = bpy.data.meshes.new('Cube.090')
me_cube_090.from_pydata([(-0.5895, -0.0195, 0.12), (-0.5895, -0.0225, 0.123), (-0.5925, -0.0195, 0.123), (-0.5895, -0.021, 0.1204), (-0.591, -0.0195, 0.1204), (-0.5909, -0.02093, 0.1208), (-0.591, -0.0221, 0.123), (-0.5895, -0.0221, 0.1215), (-0.5909, -0.02171, 0.1216), (-0.5921, -0.0195, 0.1215), (-0.5921, -0.021, 0.123), (-0.5917, -0.02093, 0.1216), (-0.5895, -0.0225, 1.097), (-0.5895, -0.0195, 1.1), (-0.5925, -0.0195, 1.097), (-0.5895, -0.0221, 1.098), (-0.591, -0.0221, 1.097), (-0.5909, -0.02171, 1.098), (-0.591, -0.0195, 1.1), (-0.5895, -0.021, 1.1), (-0.5909, -0.02093, 1.099), (-0.5921, -0.021, 1.097), (-0.5921, -0.0195, 1.098), (-0.5917, -0.02093, 1.098), (-0.5895, 0.0195, 0.12), (-0.5925, 0.0195, 0.123), (-0.5895, 0.0225, 0.123), (-0.591, 0.0195, 0.1204), (-0.5895, 0.021, 0.1204), (-0.5909, 0.02093, 0.1208), (-0.5921, 0.021, 0.123), (-0.5921, 0.0195, 0.1215), (-0.5917, 0.02093, 0.1216), (-0.5895, 0.0221, 0.1215), (-0.591, 0.0221, 0.123), (-0.5909, 0.02171, 0.1216), (-0.5895, 0.0195, 1.1), (-0.5895, 0.0225, 1.097), (-0.5925, 0.0195, 1.097), (-0.5895, 0.021, 1.1), (-0.591, 0.0195, 1.1), (-0.5909, 0.02093, 1.099), (-0.591, 0.0221, 1.097), (-0.5895, 0.0221, 1.098), (-0.5909, 0.02171, 1.098), (-0.5921, 0.0195, 1.098), (-0.5921, 0.021, 1.097), (-0.5917, 0.02093, 1.098), (-0.5705, -0.0195, 0.12), (-0.5675, -0.0195, 0.123), (-0.5705, -0.0225, 0.123), (-0.569, -0.0195, 0.1204), (-0.5705, -0.021, 0.1204), (-0.5691, -0.02093, 0.1208), (-0.5679, -0.021, 0.123), (-0.5679, -0.0195, 0.1215), (-0.5683, -0.02093, 0.1216), (-0.5705, -0.0221, 0.1215), (-0.569, -0.0221, 0.123), (-0.5691, -0.02171, 0.1216), (-0.5705, -0.0195, 1.1), (-0.5705, -0.0225, 1.097), (-0.5675, -0.0195, 1.097), (-0.5705, -0.021, 1.1), (-0.569, -0.0195, 1.1), (-0.5691, -0.02093, 1.099), (-0.569, -0.0221, 1.097), (-0.5705, -0.0221, 1.098), (-0.5691, -0.02171, 1.098), (-0.5679, -0.0195, 1.098), (-0.5679, -0.021, 1.097), (-0.5683, -0.02093, 1.098), (-0.5705, 0.0195, 0.12), (-0.5705, 0.0225, 0.123), (-0.5675, 0.0195, 0.123), (-0.5705, 0.021, 0.1204), (-0.569, 0.0195, 0.1204), (-0.5691, 0.02093, 0.1208), (-0.569, 0.0221, 0.123), (-0.5705, 0.0221, 0.1215), (-0.5691, 0.02171, 0.1216), (-0.5679, 0.0195, 0.1215), (-0.5679, 0.021, 0.123), (-0.5683, 0.02093, 0.1216), (-0.5705, 0.0195, 1.1), (-0.5675, 0.0195, 1.097), (-0.5705, 0.0225, 1.097), (-0.569, 0.0195, 1.1), (-0.5705, 0.021, 1.1), (-0.5691, 0.02093, 1.099), (-0.5679, 0.021, 1.097), (-0.5679, 0.0195, 1.098), (-0.5683, 0.02093, 1.098), (-0.5705, 0.0221, 1.098), (-0.569, 0.0221, 1.097), (-0.5691, 0.02171, 1.098)], [], [(0, 3, 5, 4), (3, 7, 8, 5), (1, 6, 8, 7), (6, 10, 11, 8), (2, 9, 11, 10), (9, 4, 5, 11), (5, 8, 11), (12, 15, 17, 16), (15, 19, 20, 17), (13, 18, 20, 19), (18, 22, 23, 20), (14, 21, 23, 22), (21, 16, 17, 23), (17, 20, 23), (24, 27, 29, 28), (27, 31, 32, 29), (25, 30, 32, 31), (30, 34, 35, 32), (26, 33, 35, 34), (33, 28, 29, 35), (29, 32, 35), (36, 39, 41, 40), (39, 43, 44, 41), (37, 42, 44, 43), (42, 46, 47, 44), (38, 45, 47, 46), (45, 40, 41, 47), (41, 44, 47), (48, 51, 53, 52), (51, 55, 56, 53), (49, 54, 56, 55), (54, 58, 59, 56), (50, 57, 59, 58), (57, 52, 53, 59), (53, 56, 59), (60, 63, 65, 64), (63, 67, 68, 65), (61, 66, 68, 67), (66, 70, 71, 68), (62, 69, 71, 70), (69, 64, 65, 71), (65, 68, 71), (72, 75, 77, 76), (75, 79, 80, 77), (73, 78, 80, 79), (78, 82, 83, 80), (74, 81, 83, 82), (81, 76, 77, 83), (77, 80, 83), (84, 87, 89, 88), (87, 91, 92, 89), (85, 90, 92, 91), (90, 94, 95, 92), (86, 93, 95, 94), (93, 88, 89, 95), (89, 92, 95), (24, 0, 4, 27), (27, 4, 9, 31), (31, 9, 2, 25), (1, 12, 16, 6), (6, 16, 21, 10), (10, 21, 14, 2), (13, 36, 40, 18), (18, 40, 45, 22), (22, 45, 38, 14), (37, 26, 34, 42), (42, 34, 30, 46), (46, 30, 25, 38), (72, 24, 28, 75), (75, 28, 33, 79), (79, 33, 26, 73), (36, 84, 88, 39), (39, 88, 93, 43), (43, 93, 86, 37), (85, 74, 82, 90), (90, 82, 78, 94), (94, 78, 73, 86), (48, 72, 76, 51), (51, 76, 81, 55), (55, 81, 74, 49), (84, 60, 64, 87), (87, 64, 69, 91), (91, 69, 62, 85), (61, 50, 58, 66), (66, 58, 54, 70), (70, 54, 49, 62), (0, 48, 52, 3), (3, 52, 57, 7), (7, 57, 50, 1), (60, 13, 19, 63), (63, 19, 15, 67), (67, 15, 12, 61), (24, 72, 48, 0), (2, 14, 38, 25), (50, 61, 12, 1), (84, 36, 13, 60), (26, 37, 86, 73), (74, 85, 62, 49)])
me_cube_090.polygons.foreach_set('use_smooth', [True] * 98)
_uv = me_cube_090.uv_layers.new(name='UVMap')
_uv.uv.foreach_set('vector', [0.3633, 0.0107, 0.3633, 0.007547, 0.3662, 0.007447, 0.3663, 0.01047, 0.3633, 0.007547, 0.3633, 0.004767, 0.3662, 0.00549, 0.3662, 0.007447, 0.3046, 1.91, 0.3076, 1.909, 0.3075, 1.912, 0.3046, 1.912, 0.1034, 1.988, 0.1056, 1.988, 0.1057, 1.991, 0.1041, 1.991, 0.1086, 1.988, 0.1086, 1.991, 0.1057, 1.991, 0.1056, 1.988, 0.3686, 0.009835, 0.3663, 0.01047, 0.3662, 0.007447, 0.3678, 0.007001, 0.3662, 0.007447, 0.3662, 0.00549, 0.3678, 0.007001, 0.3046, 0.0107, 0.3046, 0.007547, 0.3075, 0.007447, 0.3076, 0.01047, 0.3046, 0.007547, 0.3046, 0.004767, 0.3075, 0.00549, 0.3075, 0.007447, 0.3253, 0.1017, 0.3221, 0.1017, 0.322, 0.0991, 0.3251, 0.09896, 0.3221, 0.1017, 0.3194, 0.1021, 0.3201, 0.09937, 0.322, 0.0991, 0.1086, 0.007812, 0.1056, 0.007812, 0.1057, 0.004896, 0.1086, 0.004767, 0.3099, 0.009835, 0.3076, 0.01047, 0.3075, 0.007447, 0.3091, 0.007001, 0.3075, 0.007447, 0.3075, 0.00549, 0.3091, 0.007001, 0.3633, 0.08674, 0.3663, 0.08651, 0.3662, 0.08908, 0.3633, 0.08943, 0.1879, 1.993, 0.1879, 1.991, 0.1908, 1.991, 0.1908, 1.992, 0.1879, 1.988, 0.191, 1.988, 0.1908, 1.991, 0.1879, 1.991, 0.2019, 1.988, 0.2042, 1.988, 0.2043, 1.991, 0.2027, 1.991, 0.2072, 1.988, 0.2072, 1.991, 0.2043, 1.991, 0.2042, 1.988, 0.2072, 1.991, 0.2072, 1.993, 0.2043, 1.992, 0.2043, 1.991, 0.1908, 1.992, 0.1908, 1.991, 0.1924, 1.991, 0.3253, 0.1788, 0.3251, 0.1819, 0.322, 0.1818, 0.3221, 0.1788, 0.3251, 0.1819, 0.3245, 0.1846, 0.3217, 0.1837, 0.322, 0.1818, 0.2072, 0.007812, 0.2042, 0.007812, 0.2043, 0.004896, 0.2072, 0.004767, 0.2042, 0.007812, 0.2019, 0.007812, 0.2027, 0.004896, 0.2043, 0.004896, 0.1879, 0.007812, 0.1879, 0.004767, 0.1908, 0.004896, 0.191, 0.007812, 0.3194, 0.1792, 0.3221, 0.1788, 0.322, 0.1818, 0.3201, 0.1821, 0.322, 0.1818, 0.3217, 0.1837, 0.3201, 0.1821, 0.3247, 0.0107, 0.3216, 0.01047, 0.3218, 0.007447, 0.3247, 0.007547, 0.3216, 0.01047, 0.3194, 0.009835, 0.3202, 0.007001, 0.3218, 0.007447, 0.08854, 1.99, 0.09158, 1.99, 0.09145, 1.993, 0.08854, 1.993, 0.09158, 1.99, 0.09382, 1.99, 0.09303, 1.993, 0.09145, 1.993, 0.2659, 1.91, 0.2659, 1.912, 0.263, 1.912, 0.2629, 1.909, 0.3247, 0.004767, 0.3247, 0.007547, 0.3218, 0.007447, 0.3218, 0.00549, 0.3218, 0.007447, 0.3202, 0.007001, 0.3218, 0.00549, 0.3627, 0.1039, 0.3625, 0.1012, 0.3652, 0.1016, 0.3655, 0.1043, 0.2659, 0.004767, 0.2659, 0.007547, 0.263, 0.007447, 0.263, 0.00549, 0.2659, 0.0107, 0.2629, 0.01047, 0.263, 0.007447, 0.2659, 0.007547, 0.2629, 0.01047, 0.2607, 0.009835, 0.2615, 0.007001, 0.263, 0.007447, 0.08854, 0.01005, 0.08854, 0.007006, 0.09145, 0.007134, 0.09158, 0.01005, 0.08854, 0.007006, 0.08854, 0.004767, 0.09145, 0.005558, 0.09145, 0.007134, 0.263, 0.00549, 0.263, 0.007447, 0.2615, 0.007001, 0.3247, 0.08674, 0.3247, 0.08943, 0.3218, 0.08908, 0.3216, 0.08651, 0.2458, 1.993, 0.2458, 1.991, 0.2488, 1.991, 0.2488, 1.992, 0.2458, 1.988, 0.2489, 1.988, 0.2488, 1.991, 0.2458, 1.991, 0.2489, 1.988, 0.2511, 1.988, 0.2503, 1.991, 0.2488, 1.991, 0.009259, 1.99, 0.009259, 1.993, 0.006343, 1.993, 0.006214, 1.99, 0.009259, 1.993, 0.009259, 1.995, 0.006343, 1.994, 0.006343, 1.993, 0.006343, 1.994, 0.004767, 1.993, 0.006343, 1.993, 0.3627, 0.181, 0.3655, 0.1813, 0.3652, 0.1844, 0.3625, 0.1841, 0.009259, 0.004767, 0.009259, 0.007006, 0.006343, 0.007134, 0.006343, 0.005558, 0.009259, 0.01005, 0.006214, 0.01005, 0.006343, 0.007134, 0.009259, 0.007006, 0.2511, 0.007812, 0.2489, 0.007812, 0.2488, 0.004896, 0.2503, 0.004896, 0.2458, 0.007812, 0.2458, 0.004767, 0.2488, 0.004896, 0.2489, 0.007812, 0.362, 0.1868, 0.3625, 0.1841, 0.3652, 0.1844, 0.3648, 0.1862, 0.006343, 0.005558, 0.006343, 0.007134, 0.004767, 0.007134, 0.3633, 0.08674, 0.3633, 0.0107, 0.3663, 0.01047, 0.3663, 0.08651, 0.1879, 1.993, 0.1086, 1.993, 0.1086, 1.991, 0.1879, 1.991, 0.1879, 1.991, 0.1086, 1.991, 0.1086, 1.988, 0.1879, 1.988, 0.3046, 1.91, 0.3046, 0.0107, 0.3076, 0.01047, 0.3076, 1.909, 0.1034, 1.988, 0.1034, 0.007812, 0.1056, 0.007812, 0.1056, 1.988, 0.1056, 1.988, 0.1056, 0.007812, 0.1086, 0.007812, 0.1086, 1.988, 0.3253, 0.1017, 0.3253, 0.1788, 0.3221, 0.1788, 0.3221, 0.1017, 0.3221, 0.1017, 0.3221, 0.1788, 0.3194, 0.1792, 0.3194, 0.1021, 0.1086, 0.004767, 0.1879, 0.004767, 0.1879, 0.007812, 0.1086, 0.007812, 0.2072, 0.007812, 0.2072, 1.988, 0.2042, 1.988, 0.2042, 0.007812, 0.2042, 0.007812, 0.2042, 1.988, 0.2019, 1.988, 0.2019, 0.007812, 0.191, 0.007812, 0.191, 1.988, 0.1879, 1.988, 0.1879, 0.007812, 0.3247, 0.08674, 0.3633, 0.08674, 0.3633, 0.08943, 0.3247, 0.08943, 0.2458, 1.993, 0.2072, 1.993, 0.2072, 1.991, 0.2458, 1.991, 0.2458, 1.991, 0.2072, 1.991, 0.2072, 1.988, 0.2458, 1.988, 0.3253, 0.1788, 0.3627, 0.181, 0.3625, 0.1841, 0.3251, 0.1819, 0.3251, 0.1819, 0.3625, 0.1841, 0.362, 0.1868, 0.3245, 0.1846, 0.2072, 0.004767, 0.2458, 0.004767, 0.2458, 0.007812, 0.2072, 0.007812, 0.009259, 0.01005, 0.009259, 1.99, 0.006214, 1.99, 0.006214, 0.01005, 0.2511, 0.007812, 0.2511, 1.988, 0.2489, 1.988, 0.2489, 0.007812, 0.2489, 0.007812, 0.2489, 1.988, 0.2458, 1.988, 0.2458, 0.007812, 0.3247, 0.0107, 0.3247, 0.08674, 0.3216, 0.08651, 0.3216, 0.01047, 0.08854, 1.995, 0.009259, 1.995, 0.009259, 1.993, 0.08854, 1.993, 0.08854, 1.993, 0.009259, 1.993, 0.009259, 1.99, 0.08854, 1.99, 0.3627, 0.181, 0.3627, 0.1039, 0.3655, 0.1043, 0.3655, 0.1813, 0.009259, 0.004767, 0.08854, 0.004767, 0.08854, 0.007006, 0.009259, 0.007006, 0.009259, 0.007006, 0.08854, 0.007006, 0.08854, 0.01005, 0.009259, 0.01005, 0.2659, 0.0107, 0.2659, 1.91, 0.2629, 1.909, 0.2629, 0.01047, 0.09382, 0.01005, 0.09382, 1.99, 0.09158, 1.99, 0.09158, 0.01005, 0.09158, 0.01005, 0.09158, 1.99, 0.08854, 1.99, 0.08854, 0.01005, 0.3633, 0.0107, 0.3247, 0.0107, 0.3247, 0.007547, 0.3633, 0.007547, 0.3633, 0.007547, 0.3247, 0.007547, 0.3247, 0.004767, 0.3633, 0.004767, 0.3046, 1.912, 0.2659, 1.912, 0.2659, 1.91, 0.3046, 1.91, 0.3627, 0.1039, 0.3253, 0.1017, 0.3251, 0.09896, 0.3625, 0.1012, 0.2659, 0.004767, 0.3046, 0.004767, 0.3046, 0.007547, 0.2659, 0.007547, 0.2659, 0.007547, 0.3046, 0.007547, 0.3046, 0.0107, 0.2659, 0.0107, 0.3633, 0.08674, 0.3247, 0.08674, 0.3247, 0.0107, 0.3633, 0.0107, 0.1086, 1.988, 0.1086, 0.007812, 0.1879, 0.007812, 0.1879, 1.988, 0.2659, 1.91, 0.2659, 0.0107, 0.3046, 0.0107, 0.3046, 1.91, 0.3627, 0.181, 0.3253, 0.1788, 0.3253, 0.1017, 0.3627, 0.1039, 0.2072, 1.988, 0.2072, 0.007812, 0.2458, 0.007812, 0.2458, 1.988, 0.009259, 1.99, 0.009259, 0.01005, 0.08854, 0.01005, 0.08854, 1.99])
me_cube_090.materials.append(mat_variant_surface_metal)
me_cube_090.update()
me_cube_091 = bpy.data.meshes.new('Cube.091')
me_cube_091.from_pydata([(0.5705, -0.0195, 0.12), (0.5705, -0.0225, 0.123), (0.5675, -0.0195, 0.123), (0.5705, -0.021, 0.1204), (0.569, -0.0195, 0.1204), (0.5691, -0.02093, 0.1208), (0.569, -0.0221, 0.123), (0.5705, -0.0221, 0.1215), (0.5691, -0.02171, 0.1216), (0.5679, -0.0195, 0.1215), (0.5679, -0.021, 0.123), (0.5683, -0.02093, 0.1216), (0.5705, -0.0225, 1.097), (0.5705, -0.0195, 1.1), (0.5675, -0.0195, 1.097), (0.5705, -0.0221, 1.098), (0.569, -0.0221, 1.097), (0.5691, -0.02171, 1.098), (0.569, -0.0195, 1.1), (0.5705, -0.021, 1.1), (0.5691, -0.02093, 1.099), (0.5679, -0.021, 1.097), (0.5679, -0.0195, 1.098), (0.5683, -0.02093, 1.098), (0.5705, 0.0195, 0.12), (0.5675, 0.0195, 0.123), (0.5705, 0.0225, 0.123), (0.569, 0.0195, 0.1204), (0.5705, 0.021, 0.1204), (0.5691, 0.02093, 0.1208), (0.5679, 0.021, 0.123), (0.5679, 0.0195, 0.1215), (0.5683, 0.02093, 0.1216), (0.5705, 0.0221, 0.1215), (0.569, 0.0221, 0.123), (0.5691, 0.02171, 0.1216), (0.5705, 0.0195, 1.1), (0.5705, 0.0225, 1.097), (0.5675, 0.0195, 1.097), (0.5705, 0.021, 1.1), (0.569, 0.0195, 1.1), (0.5691, 0.02093, 1.099), (0.569, 0.0221, 1.097), (0.5705, 0.0221, 1.098), (0.5691, 0.02171, 1.098), (0.5679, 0.0195, 1.098), (0.5679, 0.021, 1.097), (0.5683, 0.02093, 1.098), (0.5895, -0.0195, 0.12), (0.5925, -0.0195, 0.123), (0.5895, -0.0225, 0.123), (0.591, -0.0195, 0.1204), (0.5895, -0.021, 0.1204), (0.5909, -0.02093, 0.1208), (0.5921, -0.021, 0.123), (0.5921, -0.0195, 0.1215), (0.5917, -0.02093, 0.1216), (0.5895, -0.0221, 0.1215), (0.591, -0.0221, 0.123), (0.5909, -0.02171, 0.1216), (0.5895, -0.0195, 1.1), (0.5895, -0.0225, 1.097), (0.5925, -0.0195, 1.097), (0.5895, -0.021, 1.1), (0.591, -0.0195, 1.1), (0.5909, -0.02093, 1.099), (0.591, -0.0221, 1.097), (0.5895, -0.0221, 1.098), (0.5909, -0.02171, 1.098), (0.5921, -0.0195, 1.098), (0.5921, -0.021, 1.097), (0.5917, -0.02093, 1.098), (0.5895, 0.0195, 0.12), (0.5895, 0.0225, 0.123), (0.5925, 0.0195, 0.123), (0.5895, 0.021, 0.1204), (0.591, 0.0195, 0.1204), (0.5909, 0.02093, 0.1208), (0.591, 0.0221, 0.123), (0.5895, 0.0221, 0.1215), (0.5909, 0.02171, 0.1216), (0.5921, 0.0195, 0.1215), (0.5921, 0.021, 0.123), (0.5917, 0.02093, 0.1216), (0.5895, 0.0195, 1.1), (0.5925, 0.0195, 1.097), (0.5895, 0.0225, 1.097), (0.591, 0.0195, 1.1), (0.5895, 0.021, 1.1), (0.5909, 0.02093, 1.099), (0.5921, 0.021, 1.097), (0.5921, 0.0195, 1.098), (0.5917, 0.02093, 1.098), (0.5895, 0.0221, 1.098), (0.591, 0.0221, 1.097), (0.5909, 0.02171, 1.098)], [], [(0, 3, 5, 4), (3, 7, 8, 5), (1, 6, 8, 7), (6, 10, 11, 8), (2, 9, 11, 10), (9, 4, 5, 11), (5, 8, 11), (12, 15, 17, 16), (15, 19, 20, 17), (13, 18, 20, 19), (18, 22, 23, 20), (14, 21, 23, 22), (21, 16, 17, 23), (17, 20, 23), (24, 27, 29, 28), (27, 31, 32, 29), (25, 30, 32, 31), (30, 34, 35, 32), (26, 33, 35, 34), (33, 28, 29, 35), (29, 32, 35), (36, 39, 41, 40), (39, 43, 44, 41), (37, 42, 44, 43), (42, 46, 47, 44), (38, 45, 47, 46), (45, 40, 41, 47), (41, 44, 47), (48, 51, 53, 52), (51, 55, 56, 53), (49, 54, 56, 55), (54, 58, 59, 56), (50, 57, 59, 58), (57, 52, 53, 59), (53, 56, 59), (60, 63, 65, 64), (63, 67, 68, 65), (61, 66, 68, 67), (66, 70, 71, 68), (62, 69, 71, 70), (69, 64, 65, 71), (65, 68, 71), (72, 75, 77, 76), (75, 79, 80, 77), (73, 78, 80, 79), (78, 82, 83, 80), (74, 81, 83, 82), (81, 76, 77, 83), (77, 80, 83), (84, 87, 89, 88), (87, 91, 92, 89), (85, 90, 92, 91), (90, 94, 95, 92), (86, 93, 95, 94), (93, 88, 89, 95), (89, 92, 95), (24, 0, 4, 27), (27, 4, 9, 31), (31, 9, 2, 25), (1, 12, 16, 6), (6, 16, 21, 10), (10, 21, 14, 2), (13, 36, 40, 18), (18, 40, 45, 22), (22, 45, 38, 14), (37, 26, 34, 42), (42, 34, 30, 46), (46, 30, 25, 38), (72, 24, 28, 75), (75, 28, 33, 79), (79, 33, 26, 73), (36, 84, 88, 39), (39, 88, 93, 43), (43, 93, 86, 37), (85, 74, 82, 90), (90, 82, 78, 94), (94, 78, 73, 86), (48, 72, 76, 51), (51, 76, 81, 55), (55, 81, 74, 49), (84, 60, 64, 87), (87, 64, 69, 91), (91, 69, 62, 85), (61, 50, 58, 66), (66, 58, 54, 70), (70, 54, 49, 62), (0, 48, 52, 3), (3, 52, 57, 7), (7, 57, 50, 1), (60, 13, 19, 63), (63, 19, 15, 67), (67, 15, 12, 61), (24, 72, 48, 0), (2, 14, 38, 25), (50, 61, 12, 1), (84, 36, 13, 60), (26, 37, 86, 73), (74, 85, 62, 49)])
me_cube_091.polygons.foreach_set('use_smooth', [True] * 98)
_uv = me_cube_091.uv_layers.new(name='UVMap')
_uv.uv.foreach_set('vector', [0.3633, 0.0107, 0.3633, 0.007547, 0.3662, 0.007447, 0.3663, 0.01047, 0.3633, 0.007547, 0.3633, 0.004767, 0.3662, 0.00549, 0.3662, 0.007447, 0.3046, 1.91, 0.3076, 1.909, 0.3075, 1.912, 0.3046, 1.912, 0.1034, 1.988, 0.1056, 1.988, 0.1057, 1.991, 0.1041, 1.991, 0.1086, 1.988, 0.1086, 1.991, 0.1057, 1.991, 0.1056, 1.988, 0.3686, 0.009835, 0.3663, 0.01047, 0.3662, 0.007447, 0.3678, 0.007001, 0.3662, 0.007447, 0.3662, 0.00549, 0.3678, 0.007001, 0.3046, 0.0107, 0.3046, 0.007547, 0.3075, 0.007447, 0.3076, 0.01047, 0.3046, 0.007547, 0.3046, 0.004767, 0.3075, 0.00549, 0.3075, 0.007447, 0.3253, 0.1017, 0.3221, 0.1017, 0.322, 0.0991, 0.3251, 0.09896, 0.3221, 0.1017, 0.3194, 0.1021, 0.3201, 0.09937, 0.322, 0.0991, 0.1086, 0.007812, 0.1056, 0.007812, 0.1057, 0.004896, 0.1086, 0.004767, 0.3099, 0.009835, 0.3076, 0.01047, 0.3075, 0.007447, 0.3091, 0.007001, 0.3075, 0.007447, 0.3075, 0.00549, 0.3091, 0.007001, 0.3633, 0.08674, 0.3663, 0.08651, 0.3662, 0.08908, 0.3633, 0.08943, 0.1879, 1.993, 0.1879, 1.991, 0.1908, 1.991, 0.1908, 1.992, 0.1879, 1.988, 0.191, 1.988, 0.1908, 1.991, 0.1879, 1.991, 0.2019, 1.988, 0.2042, 1.988, 0.2043, 1.991, 0.2027, 1.991, 0.2072, 1.988, 0.2072, 1.991, 0.2043, 1.991, 0.2042, 1.988, 0.2072, 1.991, 0.2072, 1.993, 0.2043, 1.992, 0.2043, 1.991, 0.1908, 1.992, 0.1908, 1.991, 0.1924, 1.991, 0.3253, 0.1788, 0.3251, 0.1819, 0.322, 0.1818, 0.3221, 0.1788, 0.3251, 0.1819, 0.3245, 0.1846, 0.3217, 0.1837, 0.322, 0.1818, 0.2072, 0.007812, 0.2042, 0.007812, 0.2043, 0.004896, 0.2072, 0.004767, 0.2042, 0.007812, 0.2019, 0.007812, 0.2027, 0.004896, 0.2043, 0.004896, 0.1879, 0.007812, 0.1879, 0.004767, 0.1908, 0.004896, 0.191, 0.007812, 0.3194, 0.1792, 0.3221, 0.1788, 0.322, 0.1818, 0.3201, 0.1821, 0.322, 0.1818, 0.3217, 0.1837, 0.3201, 0.1821, 0.3247, 0.0107, 0.3216, 0.01047, 0.3218, 0.007447, 0.3247, 0.007547, 0.3216, 0.01047, 0.3194, 0.009835, 0.3202, 0.007001, 0.3218, 0.007447, 0.08854, 1.99, 0.09158, 1.99, 0.09145, 1.993, 0.08854, 1.993, 0.09158, 1.99, 0.09382, 1.99, 0.09303, 1.993, 0.09145, 1.993, 0.2659, 1.91, 0.2659, 1.912, 0.263, 1.912, 0.2629, 1.909, 0.3247, 0.004767, 0.3247, 0.007547, 0.3218, 0.007447, 0.3218, 0.00549, 0.3218, 0.007447, 0.3202, 0.007001, 0.3218, 0.00549, 0.3627, 0.1039, 0.3625, 0.1012, 0.3652, 0.1016, 0.3655, 0.1043, 0.2659, 0.004767, 0.2659, 0.007547, 0.263, 0.007447, 0.263, 0.00549, 0.2659, 0.0107, 0.2629, 0.01047, 0.263, 0.007447, 0.2659, 0.007547, 0.2629, 0.01047, 0.2607, 0.009835, 0.2615, 0.007001, 0.263, 0.007447, 0.08854, 0.01005, 0.08854, 0.007006, 0.09145, 0.007134, 0.09158, 0.01005, 0.08854, 0.007006, 0.08854, 0.004767, 0.09145, 0.005558, 0.09145, 0.007134, 0.263, 0.00549, 0.263, 0.007447, 0.2615, 0.007001, 0.3247, 0.08674, 0.3247, 0.08943, 0.3218, 0.08908, 0.3216, 0.08651, 0.2458, 1.993, 0.2458, 1.991, 0.2488, 1.991, 0.2488, 1.992, 0.2458, 1.988, 0.2489, 1.988, 0.2488, 1.991, 0.2458, 1.991, 0.2489, 1.988, 0.2511, 1.988, 0.2503, 1.991, 0.2488, 1.991, 0.009259, 1.99, 0.009259, 1.993, 0.006343, 1.993, 0.006214, 1.99, 0.009259, 1.993, 0.009259, 1.995, 0.006343, 1.994, 0.006343, 1.993, 0.006343, 1.994, 0.004767, 1.993, 0.006343, 1.993, 0.3627, 0.181, 0.3655, 0.1813, 0.3652, 0.1844, 0.3625, 0.1841, 0.009259, 0.004767, 0.009259, 0.007006, 0.006343, 0.007134, 0.006343, 0.005558, 0.009259, 0.01005, 0.006214, 0.01005, 0.006343, 0.007134, 0.009259, 0.007006, 0.2511, 0.007812, 0.2489, 0.007812, 0.2488, 0.004896, 0.2503, 0.004896, 0.2458, 0.007812, 0.2458, 0.004767, 0.2488, 0.004896, 0.2489, 0.007812, 0.362, 0.1868, 0.3625, 0.1841, 0.3652, 0.1844, 0.3648, 0.1862, 0.006343, 0.005558, 0.006343, 0.007134, 0.004767, 0.007134, 0.3633, 0.08674, 0.3633, 0.0107, 0.3663, 0.01047, 0.3663, 0.08651, 0.1879, 1.993, 0.1086, 1.993, 0.1086, 1.991, 0.1879, 1.991, 0.1879, 1.991, 0.1086, 1.991, 0.1086, 1.988, 0.1879, 1.988, 0.3046, 1.91, 0.3046, 0.0107, 0.3076, 0.01047, 0.3076, 1.909, 0.1034, 1.988, 0.1034, 0.007812, 0.1056, 0.007812, 0.1056, 1.988, 0.1056, 1.988, 0.1056, 0.007812, 0.1086, 0.007812, 0.1086, 1.988, 0.3253, 0.1017, 0.3253, 0.1788, 0.3221, 0.1788, 0.3221, 0.1017, 0.3221, 0.1017, 0.3221, 0.1788, 0.3194, 0.1792, 0.3194, 0.1021, 0.1086, 0.004767, 0.1879, 0.004767, 0.1879, 0.007812, 0.1086, 0.007812, 0.2072, 0.007812, 0.2072, 1.988, 0.2042, 1.988, 0.2042, 0.007812, 0.2042, 0.007812, 0.2042, 1.988, 0.2019, 1.988, 0.2019, 0.007812, 0.191, 0.007812, 0.191, 1.988, 0.1879, 1.988, 0.1879, 0.007812, 0.3247, 0.08674, 0.3633, 0.08674, 0.3633, 0.08943, 0.3247, 0.08943, 0.2458, 1.993, 0.2072, 1.993, 0.2072, 1.991, 0.2458, 1.991, 0.2458, 1.991, 0.2072, 1.991, 0.2072, 1.988, 0.2458, 1.988, 0.3253, 0.1788, 0.3627, 0.181, 0.3625, 0.1841, 0.3251, 0.1819, 0.3251, 0.1819, 0.3625, 0.1841, 0.362, 0.1868, 0.3245, 0.1846, 0.2072, 0.004767, 0.2458, 0.004767, 0.2458, 0.007812, 0.2072, 0.007812, 0.009259, 0.01005, 0.009259, 1.99, 0.006214, 1.99, 0.006214, 0.01005, 0.2511, 0.007812, 0.2511, 1.988, 0.2489, 1.988, 0.2489, 0.007812, 0.2489, 0.007812, 0.2489, 1.988, 0.2458, 1.988, 0.2458, 0.007812, 0.3247, 0.0107, 0.3247, 0.08674, 0.3216, 0.08651, 0.3216, 0.01047, 0.08854, 1.995, 0.009259, 1.995, 0.009259, 1.993, 0.08854, 1.993, 0.08854, 1.993, 0.009259, 1.993, 0.009259, 1.99, 0.08854, 1.99, 0.3627, 0.181, 0.3627, 0.1039, 0.3655, 0.1043, 0.3655, 0.1813, 0.009259, 0.004767, 0.08854, 0.004767, 0.08854, 0.007006, 0.009259, 0.007006, 0.009259, 0.007006, 0.08854, 0.007006, 0.08854, 0.01005, 0.009259, 0.01005, 0.2659, 0.0107, 0.2659, 1.91, 0.2629, 1.909, 0.2629, 0.01047, 0.09382, 0.01005, 0.09382, 1.99, 0.09158, 1.99, 0.09158, 0.01005, 0.09158, 0.01005, 0.09158, 1.99, 0.08854, 1.99, 0.08854, 0.01005, 0.3633, 0.0107, 0.3247, 0.0107, 0.3247, 0.007547, 0.3633, 0.007547, 0.3633, 0.007547, 0.3247, 0.007547, 0.3247, 0.004767, 0.3633, 0.004767, 0.3046, 1.912, 0.2659, 1.912, 0.2659, 1.91, 0.3046, 1.91, 0.3627, 0.1039, 0.3253, 0.1017, 0.3251, 0.09896, 0.3625, 0.1012, 0.2659, 0.004767, 0.3046, 0.004767, 0.3046, 0.007547, 0.2659, 0.007547, 0.2659, 0.007547, 0.3046, 0.007547, 0.3046, 0.0107, 0.2659, 0.0107, 0.3633, 0.08674, 0.3247, 0.08674, 0.3247, 0.0107, 0.3633, 0.0107, 0.1086, 1.988, 0.1086, 0.007812, 0.1879, 0.007812, 0.1879, 1.988, 0.2659, 1.91, 0.2659, 0.0107, 0.3046, 0.0107, 0.3046, 1.91, 0.3627, 0.181, 0.3253, 0.1788, 0.3253, 0.1017, 0.3627, 0.1039, 0.2072, 1.988, 0.2072, 0.007812, 0.2458, 0.007812, 0.2458, 1.988, 0.009259, 1.99, 0.009259, 0.01005, 0.08854, 0.01005, 0.08854, 1.99])
me_cube_091.materials.append(mat_variant_surface_metal)
me_cube_091.update()

# ---- objects
ob_glazing_base_shoe = bpy.data.objects.new('glazing_base_shoe', me_cube_087)
ob_laminated_glass = bpy.data.objects.new('laminated_glass', me_cube_088)
ob_slim_top_cap = bpy.data.objects.new('slim_top_cap', me_cube_089)
ob_edge_channel = bpy.data.objects.new('edge_channel', me_cube_090)
ob_edge_channel_001 = bpy.data.objects.new('edge_channel.001', me_cube_091)

# ---- transforms, parenting, visibility, modifiers, constraints
ob_glazing_base_shoe.location = (0.0, 0.0, 0.0)
ob_laminated_glass.location = (0.0, 0.0, 0.0)
ob_slim_top_cap.location = (0.0, 0.0, 0.0)
ob_edge_channel.location = (0.0, 0.0, 0.0)
ob_edge_channel_001.location = (0.0, 0.0, 0.0)

# ---- collection membership
col_collection.objects.link(ob_glazing_base_shoe)
col_collection.objects.link(ob_laminated_glass)
col_collection.objects.link(ob_slim_top_cap)
col_collection.objects.link(ob_edge_channel)
col_collection.objects.link(ob_edge_channel_001)

# ---- scene / render settings (as saved in the file)
scene.frame_start = 1; scene.frame_end = 250; scene.frame_set(1)
scene.render.engine = 'BLENDER_EEVEE_NEXT'
scene.render.bake_bias = 0.0
scene.render.bake_samples = 0
scene.render.compositor_device = 'GPU'
scene.eevee.use_volume_custom_range = False
scene.eevee.fast_gi_thickness_near = 0.1
scene.eevee.fast_gi_thickness_far = 0.0
scene.eevee.ray_tracing_options.screen_trace_thickness = 0.1
bpy.context.view_layer.update()

# ---- added for rendering (the .blend has no active camera and no usable light): camera, sun
cam_auto = bpy.data.cameras.new('AutoCamera')
cam_auto.lens = 50.0
cam_auto.sensor_width = 36.0
cam_auto.clip_end = 1000.0
ob_auto_camera = bpy.data.objects.new('AutoCamera', cam_auto)
scene.collection.objects.link(ob_auto_camera)
ob_auto_camera.location = (1.51024, -1.81229, 1.75819)
ob_auto_camera.rotation_euler = (1.09748, -7.21219e-08, 0.694738)
scene.camera = ob_auto_camera
light_auto_sun = bpy.data.lights.new('AutoSun', 'SUN')
light_auto_sun.energy = 3.0
light_auto_sun.angle = 0.0523599
ob_auto_sun = bpy.data.objects.new('AutoSun', light_auto_sun)
scene.collection.objects.link(ob_auto_sun)
ob_auto_sun.rotation_euler = (0.872665, 0.174533, 0.523599)
bpy.context.view_layer.update()
